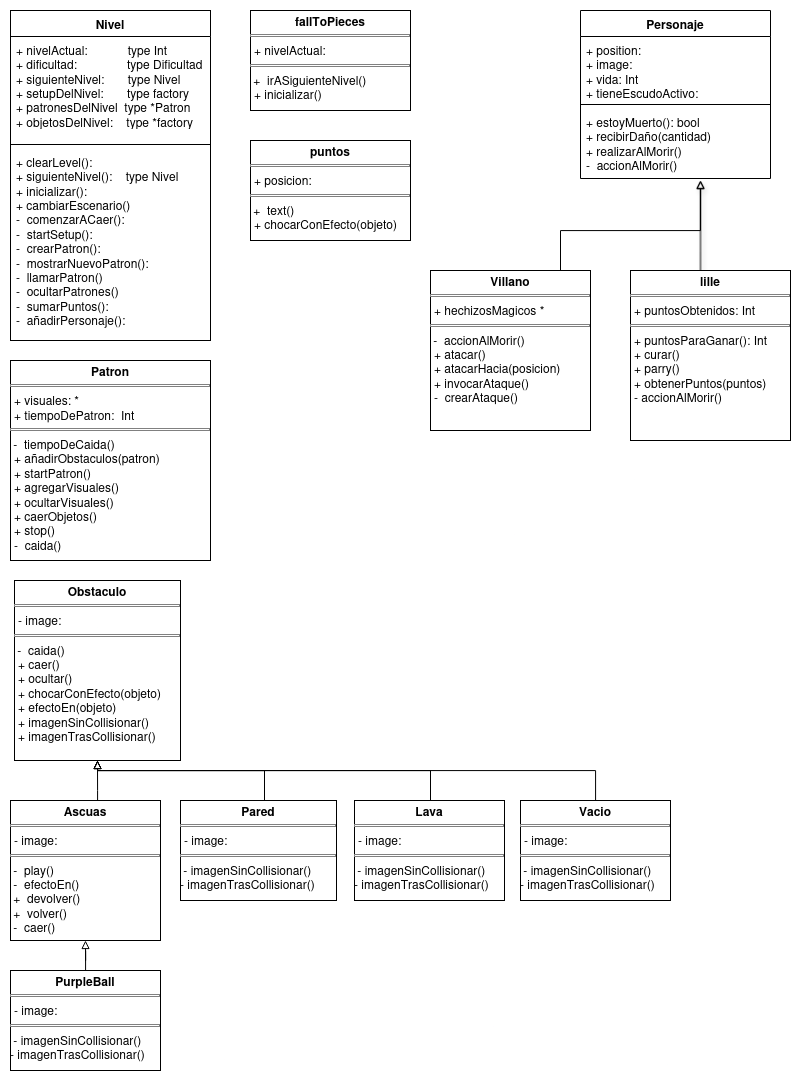

The diagram above was exported from draw.io. Its source (the exported page's mxGraphModel, read from the mxfile embedded in the PNG):
<mxGraphModel dx="2194" dy="1231" grid="1" gridSize="10" guides="1" tooltips="1" connect="1" arrows="1" fold="1" page="1" pageScale="1" pageWidth="827" pageHeight="1169" math="0" shadow="0">
  <root>
    <mxCell id="0" />
    <mxCell id="1" parent="0" />
    <mxCell id="SUpM7AKupkaZOg4kwVyf-1" value="Nivel" style="swimlane;fontStyle=1;align=center;verticalAlign=top;childLayout=stackLayout;horizontal=1;startSize=26;horizontalStack=0;resizeParent=1;resizeParentMax=0;resizeLast=0;collapsible=1;marginBottom=0;whiteSpace=wrap;html=1;" parent="1" vertex="1">
      <mxGeometry x="40" y="40" width="200" height="330" as="geometry" />
    </mxCell>
    <mxCell id="SUpM7AKupkaZOg4kwVyf-2" value="&lt;div&gt;+ nivelActual:&amp;nbsp; &amp;nbsp; &amp;nbsp; &amp;nbsp; &amp;nbsp; &amp;nbsp; type Int&lt;/div&gt;&lt;div&gt;+ dificultad:&amp;nbsp; &amp;nbsp; &amp;nbsp; &amp;nbsp; &amp;nbsp; &amp;nbsp; &amp;nbsp; &amp;nbsp;type Dificultad&lt;/div&gt;&lt;div&gt;+ siguienteNivel:&amp;nbsp; &amp;nbsp; &amp;nbsp; &amp;nbsp;type Nivel&lt;/div&gt;&lt;div&gt;+ setupDelNivel:&amp;nbsp; &amp;nbsp; &amp;nbsp; &amp;nbsp;type factory&lt;/div&gt;&lt;div&gt;+ patronesDelNivel&amp;nbsp; type *Patron&lt;/div&gt;&lt;div&gt;+ objetosDelNivel:&amp;nbsp; &amp;nbsp; type *factory&lt;/div&gt;" style="text;strokeColor=none;fillColor=none;align=left;verticalAlign=top;spacingLeft=4;spacingRight=4;overflow=hidden;rotatable=0;points=[[0,0.5],[1,0.5]];portConstraint=eastwest;whiteSpace=wrap;html=1;" parent="SUpM7AKupkaZOg4kwVyf-1" vertex="1">
      <mxGeometry y="26" width="200" height="104" as="geometry" />
    </mxCell>
    <mxCell id="SUpM7AKupkaZOg4kwVyf-3" value="" style="line;strokeWidth=1;fillColor=none;align=left;verticalAlign=middle;spacingTop=-1;spacingLeft=3;spacingRight=3;rotatable=0;labelPosition=right;points=[];portConstraint=eastwest;strokeColor=inherit;" parent="SUpM7AKupkaZOg4kwVyf-1" vertex="1">
      <mxGeometry y="130" width="200" height="8" as="geometry" />
    </mxCell>
    <mxCell id="SUpM7AKupkaZOg4kwVyf-4" value="&lt;div&gt;+ clearLevel():&amp;nbsp;&lt;/div&gt;&lt;div&gt;+ siguienteNivel():&amp;nbsp; &amp;nbsp; type Nivel&lt;/div&gt;&lt;div&gt;&lt;div&gt;+ inicializar():&amp;nbsp;&lt;/div&gt;&lt;div&gt;+ cambiarEscenario()&lt;/div&gt;&lt;/div&gt;&lt;div&gt;-&amp;nbsp; comenzarACaer():&amp;nbsp;&lt;/div&gt;&lt;div&gt;-&amp;nbsp; startSetup():&amp;nbsp;&lt;/div&gt;&lt;div&gt;-&amp;nbsp; crearPatron():&amp;nbsp;&lt;/div&gt;&lt;div&gt;-&amp;nbsp; mostrarNuevoPatron():&lt;/div&gt;&lt;div&gt;-&amp;nbsp; llamarPatron()&lt;/div&gt;&lt;div&gt;-&amp;nbsp; ocultarPatrones()&amp;nbsp;&lt;/div&gt;&lt;div&gt;-&amp;nbsp; sumarPuntos():&amp;nbsp;&lt;/div&gt;&lt;div&gt;-&amp;nbsp; añadirPersonaje():&amp;nbsp;&lt;/div&gt;" style="text;strokeColor=none;fillColor=none;align=left;verticalAlign=top;spacingLeft=4;spacingRight=4;overflow=hidden;rotatable=0;points=[[0,0.5],[1,0.5]];portConstraint=eastwest;whiteSpace=wrap;html=1;" parent="SUpM7AKupkaZOg4kwVyf-1" vertex="1">
      <mxGeometry y="138" width="200" height="192" as="geometry" />
    </mxCell>
    <mxCell id="4HNT7myx9dn6n66m99v7-28" style="edgeStyle=orthogonalEdgeStyle;rounded=0;orthogonalLoop=1;jettySize=auto;html=1;endArrow=block;endFill=0;shadow=1;" edge="1" parent="1" source="SUpM7AKupkaZOg4kwVyf-6">
      <mxGeometry relative="1" as="geometry">
        <mxPoint x="730" y="210" as="targetPoint" />
        <Array as="points">
          <mxPoint x="730" y="280" />
          <mxPoint x="730" y="280" />
        </Array>
      </mxGeometry>
    </mxCell>
    <mxCell id="SUpM7AKupkaZOg4kwVyf-6" value="&lt;p style=&quot;margin:0px;margin-top:4px;text-align:center;&quot;&gt;&lt;b&gt;lille&lt;/b&gt;&lt;/p&gt;&lt;hr size=&quot;1&quot; style=&quot;border-style:solid;&quot;&gt;&lt;p style=&quot;margin:0px;margin-left:4px;&quot;&gt;+ puntosObtenidos: Int&lt;/p&gt;&lt;hr size=&quot;1&quot; style=&quot;border-style:solid;&quot;&gt;&lt;p style=&quot;margin:0px;margin-left:4px;&quot;&gt;+ puntosParaGanar(): Int&lt;/p&gt;&lt;p style=&quot;margin:0px;margin-left:4px;&quot;&gt;+ curar()&lt;/p&gt;&lt;p style=&quot;margin:0px;margin-left:4px;&quot;&gt;+ parry()&lt;/p&gt;&lt;p style=&quot;margin:0px;margin-left:4px;&quot;&gt;+ obtenerPuntos(puntos)&lt;/p&gt;&lt;p style=&quot;margin:0px;margin-left:4px;&quot;&gt;- accionAlMorir()&lt;/p&gt;" style="verticalAlign=top;align=left;overflow=fill;html=1;whiteSpace=wrap;" parent="1" vertex="1">
      <mxGeometry x="660" y="300" width="160" height="170" as="geometry" />
    </mxCell>
    <mxCell id="SUpM7AKupkaZOg4kwVyf-14" style="edgeStyle=orthogonalEdgeStyle;rounded=0;orthogonalLoop=1;jettySize=auto;html=1;endArrow=block;endFill=0;" parent="1" edge="1">
      <mxGeometry relative="1" as="geometry">
        <mxPoint x="510" y="300" as="sourcePoint" />
        <mxPoint x="730" y="210" as="targetPoint" />
        <Array as="points">
          <mxPoint x="590" y="300" />
          <mxPoint x="590" y="260" />
          <mxPoint x="730" y="260" />
        </Array>
      </mxGeometry>
    </mxCell>
    <mxCell id="SUpM7AKupkaZOg4kwVyf-9" value="&lt;p style=&quot;margin:0px;margin-top:4px;text-align:center;&quot;&gt;&lt;b&gt;Villano&lt;/b&gt;&lt;/p&gt;&lt;hr size=&quot;1&quot; style=&quot;border-style:solid;&quot;&gt;&lt;p style=&quot;margin:0px;margin-left:4px;&quot;&gt;+ hechizosMagicos *&lt;/p&gt;&lt;hr size=&quot;1&quot; style=&quot;border-style:solid;&quot;&gt;&amp;nbsp;-&amp;nbsp; accionAlMorir()&lt;p style=&quot;margin:0px;margin-left:4px;&quot;&gt;+ atacar()&lt;/p&gt;&lt;p style=&quot;margin:0px;margin-left:4px;&quot;&gt;+ atacarHacia(posicion)&lt;/p&gt;&lt;p style=&quot;margin:0px;margin-left:4px;&quot;&gt;+ invocarAtaque()&lt;/p&gt;&lt;p style=&quot;margin:0px;margin-left:4px;&quot;&gt;-&amp;nbsp; crearAtaque()&lt;/p&gt;" style="verticalAlign=top;align=left;overflow=fill;html=1;whiteSpace=wrap;" parent="1" vertex="1">
      <mxGeometry x="460" y="300" width="160" height="160" as="geometry" />
    </mxCell>
    <mxCell id="SUpM7AKupkaZOg4kwVyf-10" value="Personaje" style="swimlane;fontStyle=1;align=center;verticalAlign=top;childLayout=stackLayout;horizontal=1;startSize=26;horizontalStack=0;resizeParent=1;resizeParentMax=0;resizeLast=0;collapsible=1;marginBottom=0;whiteSpace=wrap;html=1;" parent="1" vertex="1">
      <mxGeometry x="610" y="40" width="190" height="168" as="geometry" />
    </mxCell>
    <mxCell id="SUpM7AKupkaZOg4kwVyf-11" value="&lt;div&gt;+ position:&amp;nbsp;&lt;/div&gt;&lt;div&gt;+ image:&amp;nbsp;&lt;/div&gt;&lt;div&gt;+ vida: Int&lt;/div&gt;&lt;div&gt;+ tieneEscudoActivo:&amp;nbsp;&lt;/div&gt;&lt;div&gt;&lt;br&gt;&lt;/div&gt;" style="text;strokeColor=none;fillColor=none;align=left;verticalAlign=top;spacingLeft=4;spacingRight=4;overflow=hidden;rotatable=0;points=[[0,0.5],[1,0.5]];portConstraint=eastwest;whiteSpace=wrap;html=1;" parent="SUpM7AKupkaZOg4kwVyf-10" vertex="1">
      <mxGeometry y="26" width="190" height="64" as="geometry" />
    </mxCell>
    <mxCell id="SUpM7AKupkaZOg4kwVyf-12" value="" style="line;strokeWidth=1;fillColor=none;align=left;verticalAlign=middle;spacingTop=-1;spacingLeft=3;spacingRight=3;rotatable=0;labelPosition=right;points=[];portConstraint=eastwest;strokeColor=inherit;" parent="SUpM7AKupkaZOg4kwVyf-10" vertex="1">
      <mxGeometry y="90" width="190" height="8" as="geometry" />
    </mxCell>
    <mxCell id="SUpM7AKupkaZOg4kwVyf-13" value="&lt;div&gt;+ estoyMuerto(): bool&lt;/div&gt;&lt;div&gt;+ recibirDaño(cantidad)&lt;/div&gt;&lt;div&gt;+ realizarAlMorir()&lt;/div&gt;&lt;div&gt;-&amp;nbsp; accionAlMorir()&lt;/div&gt;" style="text;strokeColor=none;fillColor=none;align=left;verticalAlign=top;spacingLeft=4;spacingRight=4;overflow=hidden;rotatable=0;points=[[0,0.5],[1,0.5]];portConstraint=eastwest;whiteSpace=wrap;html=1;" parent="SUpM7AKupkaZOg4kwVyf-10" vertex="1">
      <mxGeometry y="98" width="190" height="70" as="geometry" />
    </mxCell>
    <mxCell id="4HNT7myx9dn6n66m99v7-1" value="&lt;p style=&quot;margin:0px;margin-top:4px;text-align:center;&quot;&gt;&lt;b&gt;Patron&lt;/b&gt;&lt;/p&gt;&lt;hr size=&quot;1&quot; style=&quot;border-style:solid;&quot;&gt;&lt;p style=&quot;margin:0px;margin-left:4px;&quot;&gt;+ visuales: *&lt;/p&gt;&lt;p style=&quot;margin:0px;margin-left:4px;&quot;&gt;+ tiempoDePatron:&amp;nbsp; Int&lt;/p&gt;&lt;hr size=&quot;1&quot; style=&quot;border-style:solid;&quot;&gt;&amp;nbsp;-&amp;nbsp; tiempoDeCaida()&lt;p style=&quot;margin:0px;margin-left:4px;&quot;&gt;+ añadirObstaculos(patron)&lt;/p&gt;&lt;p style=&quot;margin:0px;margin-left:4px;&quot;&gt;+ startPatron()&lt;/p&gt;&lt;p style=&quot;margin:0px;margin-left:4px;&quot;&gt;+ agregarVisuales()&lt;/p&gt;&lt;p style=&quot;margin:0px;margin-left:4px;&quot;&gt;+ ocultarVisuales()&lt;/p&gt;&lt;p style=&quot;margin:0px;margin-left:4px;&quot;&gt;+ caerObjetos()&lt;/p&gt;&lt;p style=&quot;margin:0px;margin-left:4px;&quot;&gt;+ stop()&lt;/p&gt;&lt;p style=&quot;margin:0px;margin-left:4px;&quot;&gt;-&amp;nbsp; caida()&lt;/p&gt;" style="verticalAlign=top;align=left;overflow=fill;html=1;whiteSpace=wrap;" vertex="1" parent="1">
      <mxGeometry x="40" y="390" width="200" height="200" as="geometry" />
    </mxCell>
    <mxCell id="4HNT7myx9dn6n66m99v7-3" value="&lt;p style=&quot;margin:0px;margin-top:4px;text-align:center;&quot;&gt;&lt;b&gt;Obstaculo&lt;/b&gt;&lt;/p&gt;&lt;hr size=&quot;1&quot; style=&quot;border-style:solid;&quot;&gt;&lt;p style=&quot;margin:0px;margin-left:4px;&quot;&gt;- image:&amp;nbsp;&lt;/p&gt;&lt;hr size=&quot;1&quot; style=&quot;border-style:solid;&quot;&gt;&amp;nbsp;-&amp;nbsp; caida()&lt;p style=&quot;margin:0px;margin-left:4px;&quot;&gt;+ caer()&lt;/p&gt;&lt;p style=&quot;margin:0px;margin-left:4px;&quot;&gt;+ ocultar()&lt;/p&gt;&lt;p style=&quot;margin:0px;margin-left:4px;&quot;&gt;+ chocarConEfecto(objeto)&lt;/p&gt;&lt;p style=&quot;margin:0px;margin-left:4px;&quot;&gt;+ efectoEn(objeto)&lt;/p&gt;&lt;p style=&quot;margin:0px;margin-left:4px;&quot;&gt;+ imagenSinCollisionar()&lt;/p&gt;&lt;p style=&quot;margin:0px;margin-left:4px;&quot;&gt;+ imagenTrasCollisionar()&lt;/p&gt;" style="verticalAlign=top;align=left;overflow=fill;html=1;whiteSpace=wrap;" vertex="1" parent="1">
      <mxGeometry x="44" y="610" width="166" height="180" as="geometry" />
    </mxCell>
    <mxCell id="4HNT7myx9dn6n66m99v7-4" value="&lt;p style=&quot;margin:0px;margin-top:4px;text-align:center;&quot;&gt;&lt;b&gt;fallToPieces&lt;/b&gt;&lt;/p&gt;&lt;hr size=&quot;1&quot; style=&quot;border-style:solid;&quot;&gt;&lt;p style=&quot;margin:0px;margin-left:4px;&quot;&gt;+ nivelActual:&amp;nbsp;&lt;/p&gt;&lt;hr size=&quot;1&quot; style=&quot;border-style:solid;&quot;&gt;&amp;nbsp;+&amp;nbsp; irASiguienteNivel()&lt;p style=&quot;margin:0px;margin-left:4px;&quot;&gt;+ inicializar()&lt;/p&gt;" style="verticalAlign=top;align=left;overflow=fill;html=1;whiteSpace=wrap;" vertex="1" parent="1">
      <mxGeometry x="280" y="40" width="160" height="100" as="geometry" />
    </mxCell>
    <mxCell id="4HNT7myx9dn6n66m99v7-5" value="&lt;p style=&quot;margin:0px;margin-top:4px;text-align:center;&quot;&gt;&lt;b&gt;puntos&lt;/b&gt;&lt;/p&gt;&lt;hr size=&quot;1&quot; style=&quot;border-style:solid;&quot;&gt;&lt;p style=&quot;margin:0px;margin-left:4px;&quot;&gt;+ posicion:&amp;nbsp;&lt;/p&gt;&lt;hr size=&quot;1&quot; style=&quot;border-style:solid;&quot;&gt;&amp;nbsp;+&amp;nbsp; text()&lt;p style=&quot;margin:0px;margin-left:4px;&quot;&gt;+ chocarConEfecto(objeto)&lt;/p&gt;" style="verticalAlign=top;align=left;overflow=fill;html=1;whiteSpace=wrap;" vertex="1" parent="1">
      <mxGeometry x="280" y="170" width="160" height="100" as="geometry" />
    </mxCell>
    <mxCell id="4HNT7myx9dn6n66m99v7-26" style="edgeStyle=orthogonalEdgeStyle;rounded=0;orthogonalLoop=1;jettySize=auto;html=1;entryX=0.5;entryY=1;entryDx=0;entryDy=0;endArrow=block;endFill=0;" edge="1" parent="1" source="4HNT7myx9dn6n66m99v7-6" target="4HNT7myx9dn6n66m99v7-3">
      <mxGeometry relative="1" as="geometry">
        <Array as="points">
          <mxPoint x="127" y="820" />
          <mxPoint x="127" y="820" />
        </Array>
      </mxGeometry>
    </mxCell>
    <mxCell id="4HNT7myx9dn6n66m99v7-6" value="&lt;p style=&quot;margin:0px;margin-top:4px;text-align:center;&quot;&gt;&lt;b&gt;Ascuas&lt;/b&gt;&lt;/p&gt;&lt;hr size=&quot;1&quot; style=&quot;border-style:solid;&quot;&gt;&lt;p style=&quot;margin:0px;margin-left:4px;&quot;&gt;- image:&amp;nbsp;&lt;/p&gt;&lt;hr size=&quot;1&quot; style=&quot;border-style:solid;&quot;&gt;&lt;div&gt;&amp;nbsp;-&amp;nbsp; play()&lt;/div&gt;&lt;div&gt;&amp;nbsp;-&amp;nbsp; efectoEn()&lt;/div&gt;&lt;div&gt;&amp;nbsp;+&amp;nbsp; devolver()&lt;/div&gt;&lt;div&gt;&amp;nbsp;+&amp;nbsp; volver()&lt;/div&gt;&lt;div&gt;&amp;nbsp;-&amp;nbsp; caer()&lt;/div&gt;&lt;div&gt;&lt;br&gt;&lt;/div&gt;" style="verticalAlign=top;align=left;overflow=fill;html=1;whiteSpace=wrap;" vertex="1" parent="1">
      <mxGeometry x="40" y="830" width="150" height="140" as="geometry" />
    </mxCell>
    <mxCell id="4HNT7myx9dn6n66m99v7-15" style="edgeStyle=orthogonalEdgeStyle;rounded=0;orthogonalLoop=1;jettySize=auto;html=1;entryX=0.5;entryY=1;entryDx=0;entryDy=0;endArrow=block;endFill=0;" edge="1" parent="1" source="4HNT7myx9dn6n66m99v7-10" target="4HNT7myx9dn6n66m99v7-3">
      <mxGeometry relative="1" as="geometry">
        <Array as="points">
          <mxPoint x="294" y="800" />
          <mxPoint x="127" y="800" />
        </Array>
      </mxGeometry>
    </mxCell>
    <mxCell id="4HNT7myx9dn6n66m99v7-10" value="&lt;p style=&quot;margin:0px;margin-top:4px;text-align:center;&quot;&gt;&lt;b&gt;Pared&lt;/b&gt;&lt;/p&gt;&lt;hr size=&quot;1&quot; style=&quot;border-style:solid;&quot;&gt;&lt;p style=&quot;margin:0px;margin-left:4px;&quot;&gt;- image:&amp;nbsp;&lt;/p&gt;&lt;hr size=&quot;1&quot; style=&quot;border-style:solid;&quot;&gt;&lt;div&gt;&amp;nbsp;- imagenSinCollisionar()&lt;/div&gt;&lt;div&gt;- imagenTrasCollisionar()&lt;/div&gt;&lt;div&gt;&lt;br&gt;&lt;/div&gt;" style="verticalAlign=top;align=left;overflow=fill;html=1;whiteSpace=wrap;" vertex="1" parent="1">
      <mxGeometry x="210" y="830" width="156" height="100" as="geometry" />
    </mxCell>
    <mxCell id="4HNT7myx9dn6n66m99v7-16" style="edgeStyle=orthogonalEdgeStyle;rounded=0;orthogonalLoop=1;jettySize=auto;html=1;entryX=0.5;entryY=1;entryDx=0;entryDy=0;endArrow=block;endFill=0;" edge="1" parent="1" source="4HNT7myx9dn6n66m99v7-14" target="4HNT7myx9dn6n66m99v7-6">
      <mxGeometry relative="1" as="geometry" />
    </mxCell>
    <mxCell id="4HNT7myx9dn6n66m99v7-14" value="&lt;p style=&quot;margin:0px;margin-top:4px;text-align:center;&quot;&gt;&lt;b&gt;PurpleBall&lt;/b&gt;&lt;/p&gt;&lt;hr size=&quot;1&quot; style=&quot;border-style:solid;&quot;&gt;&lt;p style=&quot;margin:0px;margin-left:4px;&quot;&gt;- image:&amp;nbsp;&lt;/p&gt;&lt;hr size=&quot;1&quot; style=&quot;border-style:solid;&quot;&gt;&lt;div&gt;&amp;nbsp;- imagenSinCollisionar()&lt;/div&gt;&lt;div&gt;- imagenTrasCollisionar()&lt;/div&gt;&lt;div&gt;&lt;br&gt;&lt;/div&gt;" style="verticalAlign=top;align=left;overflow=fill;html=1;whiteSpace=wrap;" vertex="1" parent="1">
      <mxGeometry x="40" y="1000" width="150" height="100" as="geometry" />
    </mxCell>
    <mxCell id="4HNT7myx9dn6n66m99v7-22" style="edgeStyle=orthogonalEdgeStyle;rounded=0;orthogonalLoop=1;jettySize=auto;html=1;entryX=0.5;entryY=1;entryDx=0;entryDy=0;endArrow=block;endFill=0;" edge="1" parent="1" source="4HNT7myx9dn6n66m99v7-18" target="4HNT7myx9dn6n66m99v7-3">
      <mxGeometry relative="1" as="geometry">
        <Array as="points">
          <mxPoint x="460" y="800" />
          <mxPoint x="127" y="800" />
        </Array>
      </mxGeometry>
    </mxCell>
    <mxCell id="4HNT7myx9dn6n66m99v7-18" value="&lt;p style=&quot;margin:0px;margin-top:4px;text-align:center;&quot;&gt;&lt;b&gt;Lava&lt;/b&gt;&lt;/p&gt;&lt;hr size=&quot;1&quot; style=&quot;border-style:solid;&quot;&gt;&lt;p style=&quot;margin:0px;margin-left:4px;&quot;&gt;- image:&amp;nbsp;&lt;/p&gt;&lt;hr size=&quot;1&quot; style=&quot;border-style:solid;&quot;&gt;&lt;div&gt;&amp;nbsp;- imagenSinCollisionar()&lt;/div&gt;&lt;div&gt;- imagenTrasCollisionar()&lt;/div&gt;&lt;div&gt;&lt;br&gt;&lt;/div&gt;" style="verticalAlign=top;align=left;overflow=fill;html=1;whiteSpace=wrap;" vertex="1" parent="1">
      <mxGeometry x="384" y="830" width="150" height="100" as="geometry" />
    </mxCell>
    <mxCell id="4HNT7myx9dn6n66m99v7-25" style="edgeStyle=orthogonalEdgeStyle;rounded=0;orthogonalLoop=1;jettySize=auto;html=1;entryX=0.5;entryY=1;entryDx=0;entryDy=0;endArrow=block;endFill=0;" edge="1" parent="1" source="4HNT7myx9dn6n66m99v7-24" target="4HNT7myx9dn6n66m99v7-3">
      <mxGeometry relative="1" as="geometry">
        <Array as="points">
          <mxPoint x="625" y="800" />
          <mxPoint x="127" y="800" />
        </Array>
      </mxGeometry>
    </mxCell>
    <mxCell id="4HNT7myx9dn6n66m99v7-24" value="&lt;p style=&quot;margin:0px;margin-top:4px;text-align:center;&quot;&gt;&lt;b&gt;Vacio&lt;/b&gt;&lt;/p&gt;&lt;hr size=&quot;1&quot; style=&quot;border-style:solid;&quot;&gt;&lt;p style=&quot;margin:0px;margin-left:4px;&quot;&gt;- image:&amp;nbsp;&lt;/p&gt;&lt;hr size=&quot;1&quot; style=&quot;border-style:solid;&quot;&gt;&lt;div&gt;&amp;nbsp;- imagenSinCollisionar()&lt;/div&gt;&lt;div&gt;- imagenTrasCollisionar()&lt;/div&gt;&lt;div&gt;&lt;br&gt;&lt;/div&gt;" style="verticalAlign=top;align=left;overflow=fill;html=1;whiteSpace=wrap;" vertex="1" parent="1">
      <mxGeometry x="550" y="830" width="150" height="100" as="geometry" />
    </mxCell>
  </root>
</mxGraphModel>